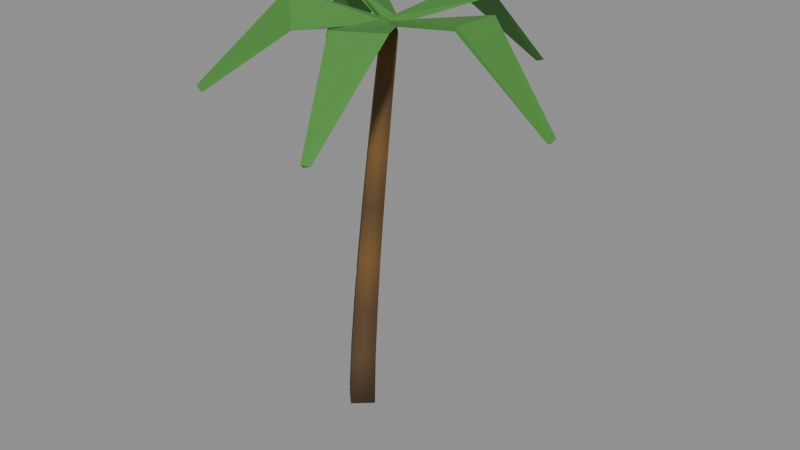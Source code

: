 # Source: tree_palm_lod1.blend  (saved by Blender 5.2.45; exported with 4.5.12 LTS)
import bpy
from mathutils import Matrix  # noqa: F401  (used for matrix-valued properties, if any)

bpy.ops.wm.read_factory_settings(use_empty=True)
scene = bpy.context.scene
scene.name = 'Scene'

# ---- materials (node trees are filled in below, after node groups)
mat_palm_bark_v = bpy.data.materials.new('palm_bark_v')
mat_palm_leaf = bpy.data.materials.new('palm_leaf')

# ---- material node trees
mat_palm_bark_v.use_nodes = True; mat_palm_bark_v.node_tree.nodes.clear()
_N = mat_palm_bark_v.node_tree.nodes; _L = mat_palm_bark_v.node_tree.links
n0 = _N.new('ShaderNodeBsdfPrincipled'); n0.name = 'Principled BSDF'; n0.location = (-200, 100)
n0.inputs[2].default_value = 0.9
n0.inputs[10].default_value = 0.005
n1 = _N.new('ShaderNodeOutputMaterial'); n1.name = 'Material Output'; n1.location = (200, 100)
n2 = _N.new('ShaderNodeVertexColor'); n2.name = 'Color Attribute'; n2.location = (0, 0)
n2.layer_name = 'Col'
_L.new(n0.outputs[0], n1.inputs[0])
_L.new(n2.outputs[0], n0.inputs[0])
n1.is_active_output = True
mat_palm_leaf.use_nodes = True; mat_palm_leaf.node_tree.nodes.clear()
_N = mat_palm_leaf.node_tree.nodes; _L = mat_palm_leaf.node_tree.links
n0 = _N.new('ShaderNodeBsdfPrincipled'); n0.name = 'Principled BSDF'; n0.location = (-200, 100)
n0.inputs[0].default_value = (0.06848, 0.2542, 0.04231, 1.0)
n0.inputs[2].default_value = 0.8
n0.inputs[10].default_value = 0.005
n1 = _N.new('ShaderNodeOutputMaterial'); n1.name = 'Material Output'; n1.location = (200, 100)
_L.new(n0.outputs[0], n1.inputs[0])
n1.is_active_output = True

# ---- meshes
me_trunk = bpy.data.meshes.new('trunk')
me_trunk.from_pydata([(0.1298, 0.0, -0.006492), (7.95e-18, 0.13, -3.975e-19), (-0.1298, 1.592e-17, 0.006492), (-2.385e-17, -0.13, 1.193e-18), (0.1428, 0.0, 0.4122), (0.021, 0.122, 0.42), (-0.1008, 1.494e-17, 0.4278), (0.021, -0.122, 0.42), (0.1671, 0.0, 0.8303), (0.05353, 0.114, 0.84), (-0.06006, 1.396e-17, 0.8497), (0.05353, -0.114, 0.84), (0.198, 0.0, 1.25), (0.09254, 0.106, 1.26), (-0.01295, 1.298e-17, 1.27), (0.09254, -0.106, 1.26), (0.2339, 0.0, 1.669), (0.1365, 0.098, 1.68), (0.03904, 1.2e-17, 1.691), (0.1365, -0.098, 1.68), (0.2738, 0.0, 2.089), (0.1844, 0.09, 2.1), (0.09505, 1.102e-17, 2.111), (0.1844, -0.09, 2.1), (0.3173, 0.0, 2.51), (0.2359, 0.082, 2.52), (0.1545, 1.004e-17, 2.53), (0.2359, -0.082, 2.52), (0.3639, 0.0, 2.93), (0.2905, 0.074, 2.94), (0.2171, 9.062e-18, 2.95), (0.2905, -0.074, 2.94), (-5.963e-18, 0.0, 2.981e-19), (0.2905, 0.0, 2.94)], [], [(0, 1, 5, 4), (1, 2, 6, 5), (2, 3, 7, 6), (3, 0, 4, 7), (4, 5, 9, 8), (5, 6, 10, 9), (6, 7, 11, 10), (7, 4, 8, 11), (8, 9, 13, 12), (9, 10, 14, 13), (10, 11, 15, 14), (11, 8, 12, 15), (12, 13, 17, 16), (13, 14, 18, 17), (14, 15, 19, 18), (15, 12, 16, 19), (16, 17, 21, 20), (17, 18, 22, 21), (18, 19, 23, 22), (19, 16, 20, 23), (20, 21, 25, 24), (21, 22, 26, 25), (22, 23, 27, 26), (23, 20, 24, 27), (24, 25, 29, 28), (25, 26, 30, 29), (26, 27, 31, 30), (27, 24, 28, 31), (32, 1, 0), (32, 2, 1), (32, 3, 2), (32, 0, 3), (28, 29, 33), (29, 30, 33), (30, 31, 33), (31, 28, 33)])
me_trunk.polygons.foreach_set('use_smooth', [True] * 36)
_ca = me_trunk.color_attributes.new('Col', 'BYTE_COLOR', 'CORNER')
_ca.data.foreach_set('color', [0.107, 0.05951, 0.02416, 1.0, 0.107, 0.05951, 0.02416, 1.0, 0.107, 0.05951, 0.02416, 1.0, 0.107, 0.05951, 0.02416, 1.0, 0.107, 0.05951, 0.02416, 1.0, 0.107, 0.05951, 0.02416, 1.0, 0.107, 0.05951, 0.02416, 1.0, 0.107, 0.05951, 0.02416, 1.0, 0.107, 0.05951, 0.02416, 1.0, 0.107, 0.05951, 0.02416, 1.0, 0.107, 0.05951, 0.02416, 1.0, 0.107, 0.05951, 0.02416, 1.0, 0.107, 0.05951, 0.02416, 1.0, 0.107, 0.05951, 0.02416, 1.0, 0.107, 0.05951, 0.02416, 1.0, 0.107, 0.05951, 0.02416, 1.0, 0.107, 0.05951, 0.02416, 1.0, 0.107, 0.05951, 0.02416, 1.0, 0.107, 0.05951, 0.02416, 1.0, 0.107, 0.05951, 0.02416, 1.0, 0.107, 0.05951, 0.02416, 1.0, 0.107, 0.05951, 0.02416, 1.0, 0.107, 0.05951, 0.02416, 1.0, 0.107, 0.05951, 0.02416, 1.0, 0.107, 0.05951, 0.02416, 1.0, 0.107, 0.05951, 0.02416, 1.0, 0.107, 0.05951, 0.02416, 1.0, 0.107, 0.05951, 0.02416, 1.0, 0.107, 0.05951, 0.02416, 1.0, 0.107, 0.05951, 0.02416, 1.0, 0.107, 0.05951, 0.02416, 1.0, 0.107, 0.05951, 0.02416, 1.0, 0.107, 0.05951, 0.02416, 1.0, 0.107, 0.05951, 0.02416, 1.0, 0.1946, 0.0999, 0.02416, 1.0, 0.1946, 0.0999, 0.02416, 1.0, 0.107, 0.05951, 0.02416, 1.0, 0.107, 0.05951, 0.02416, 1.0, 0.107, 0.05951, 0.02416, 1.0, 0.1946, 0.0999, 0.02416, 1.0, 0.107, 0.05951, 0.02416, 1.0, 0.107, 0.05951, 0.02416, 1.0, 0.1946, 0.0999, 0.02416, 1.0, 0.107, 0.05951, 0.02416, 1.0, 0.107, 0.05951, 0.02416, 1.0, 0.107, 0.05951, 0.02416, 1.0, 0.1946, 0.0999, 0.02416, 1.0, 0.1946, 0.0999, 0.02416, 1.0, 0.1946, 0.0999, 0.02416, 1.0, 0.1946, 0.0999, 0.02416, 1.0, 0.107, 0.05951, 0.02416, 1.0, 0.107, 0.05951, 0.02416, 1.0, 0.1946, 0.0999, 0.02416, 1.0, 0.107, 0.05951, 0.02416, 1.0, 0.107, 0.05951, 0.02416, 1.0, 0.107, 0.05951, 0.02416, 1.0, 0.107, 0.05951, 0.02416, 1.0, 0.1946, 0.0999, 0.02416, 1.0, 0.107, 0.05951, 0.02416, 1.0, 0.107, 0.05951, 0.02416, 1.0, 0.1946, 0.0999, 0.02416, 1.0, 0.1946, 0.0999, 0.02416, 1.0, 0.107, 0.05951, 0.02416, 1.0, 0.107, 0.05951, 0.02416, 1.0, 0.107, 0.05951, 0.02416, 1.0, 0.107, 0.05951, 0.02416, 1.0, 0.1946, 0.0999, 0.02416, 1.0, 0.1946, 0.0999, 0.02416, 1.0, 0.107, 0.05951, 0.02416, 1.0, 0.107, 0.05951, 0.02416, 1.0, 0.1946, 0.0999, 0.02416, 1.0, 0.1946, 0.0999, 0.02416, 1.0, 0.107, 0.05951, 0.02416, 1.0, 0.107, 0.05951, 0.02416, 1.0, 0.1946, 0.0999, 0.02416, 1.0, 0.1946, 0.0999, 0.02416, 1.0, 0.107, 0.05951, 0.02416, 1.0, 0.107, 0.05951, 0.02416, 1.0, 0.1946, 0.0999, 0.02416, 1.0, 0.1946, 0.0999, 0.02416, 1.0, 0.1946, 0.0999, 0.02416, 1.0, 0.1946, 0.0999, 0.02416, 1.0, 0.107, 0.05951, 0.02416, 1.0, 0.107, 0.05951, 0.02416, 1.0, 0.1946, 0.0999, 0.02416, 1.0, 0.1946, 0.0999, 0.02416, 1.0, 0.107, 0.05951, 0.02416, 1.0, 0.107, 0.05951, 0.02416, 1.0, 0.1946, 0.0999, 0.02416, 1.0, 0.1946, 0.0999, 0.02416, 1.0, 0.107, 0.05951, 0.02416, 1.0, 0.107, 0.05951, 0.02416, 1.0, 0.1946, 0.0999, 0.02416, 1.0, 0.1946, 0.0999, 0.02416, 1.0, 0.107, 0.05951, 0.02416, 1.0, 0.107, 0.05951, 0.02416, 1.0, 0.107, 0.05951, 0.02416, 1.0, 0.107, 0.05951, 0.02416, 1.0, 0.1946, 0.0999, 0.02416, 1.0, 0.1946, 0.0999, 0.02416, 1.0, 0.107, 0.05951, 0.02416, 1.0, 0.107, 0.05951, 0.02416, 1.0, 0.1946, 0.0999, 0.02416, 1.0, 0.1946, 0.0999, 0.02416, 1.0, 0.107, 0.05951, 0.02416, 1.0, 0.107, 0.05951, 0.02416, 1.0, 0.1946, 0.0999, 0.02416, 1.0, 0.1946, 0.0999, 0.02416, 1.0, 0.107, 0.05951, 0.02416, 1.0, 0.107, 0.05951, 0.02416, 1.0, 0.1946, 0.0999, 0.02416, 1.0, 0.1946, 0.0999, 0.02416, 1.0, 0.107, 0.05951, 0.02416, 1.0, 0.107, 0.05951, 0.02416, 1.0, 0.107, 0.05951, 0.02416, 1.0, 0.107, 0.05951, 0.02416, 1.0, 0.107, 0.05951, 0.02416, 1.0, 0.107, 0.05951, 0.02416, 1.0, 0.107, 0.05951, 0.02416, 1.0, 0.107, 0.05951, 0.02416, 1.0, 0.107, 0.05951, 0.02416, 1.0, 0.107, 0.05951, 0.02416, 1.0, 0.107, 0.05951, 0.02416, 1.0, 0.107, 0.05951, 0.02416, 1.0, 0.1946, 0.0999, 0.02416, 1.0, 0.1946, 0.0999, 0.02416, 1.0, 0.1946, 0.0999, 0.02416, 1.0, 0.1946, 0.0999, 0.02416, 1.0, 0.1946, 0.0999, 0.02416, 1.0, 0.1946, 0.0999, 0.02416, 1.0, 0.1946, 0.0999, 0.02416, 1.0, 0.1946, 0.0999, 0.02416, 1.0, 0.1946, 0.0999, 0.02416, 1.0, 0.1946, 0.0999, 0.02416, 1.0, 0.1946, 0.0999, 0.02416, 1.0, 0.1946, 0.0999, 0.02416, 1.0])
me_trunk.materials.append(mat_palm_bark_v)
me_trunk.update()
me_frond = bpy.data.meshes.new('frond')
me_frond.from_pydata([(0.2914, 0.06465, 2.99), (0.287, -0.03233, 3.007), (0.293, -0.03233, 2.973), (0.9186, 0.2499, 3.098), (0.9199, -0.1383, 3.116), (0.9077, -0.1383, 3.084), (1.568, -0.0174, 2.547), (1.526, -0.0354, 2.503), (1.526, -0.0007668, 2.502), (0.2905, 0.0, 2.99), (1.54, -0.01786, 2.517)], [], [(0, 1, 4, 3), (1, 2, 5, 4), (2, 0, 3, 5), (3, 4, 7, 6), (4, 5, 8, 7), (5, 3, 6, 8), (9, 1, 0), (9, 2, 1), (9, 0, 2), (6, 7, 10), (7, 8, 10), (8, 6, 10)])
me_frond.materials.append(mat_palm_leaf)
me_frond.update()
me_frond_001 = bpy.data.meshes.new('frond.001')
me_frond_001.from_pydata([(0.3524, -0.01829, 2.987), (0.2595, 0.01226, 2.975), (0.2595, 0.006026, 3.009), (0.7219, 0.5321, 3.125), (0.3484, 0.6243, 3.07), (0.3484, 0.637, 3.103), (0.6951, 1.189, 2.523), (0.6355, 1.187, 2.502), (0.6355, 1.211, 2.527), (0.2905, 0.0, 2.99), (0.6554, 1.196, 2.517)], [], [(0, 1, 4, 3), (1, 2, 5, 4), (2, 0, 3, 5), (3, 4, 7, 6), (4, 5, 8, 7), (5, 3, 6, 8), (9, 1, 0), (9, 2, 1), (9, 0, 2), (6, 7, 10), (7, 8, 10), (8, 6, 10)])
me_frond_001.materials.append(mat_palm_leaf)
me_frond_001.update()
me_frond_002 = bpy.data.meshes.new('frond.002')
me_frond_002.from_pydata([(0.323, 0.05248, 3.009), (0.2742, -0.02031, 2.964), (0.2742, -0.03217, 2.997), (-0.1097, 0.4671, 2.968), (-0.3317, 0.2061, 3.151), (-0.3317, 0.2275, 3.179), (-0.7747, 0.6124, 2.494), (-0.8215, 0.5791, 2.521), (-0.8215, 0.6099, 2.537), (0.2905, 0.0, 2.99), (-0.8059, 0.6004, 2.517)], [], [(0, 1, 4, 3), (1, 2, 5, 4), (2, 0, 3, 5), (3, 4, 7, 6), (4, 5, 8, 7), (5, 3, 6, 8), (9, 1, 0), (9, 2, 1), (9, 0, 2), (6, 7, 10), (7, 8, 10), (8, 6, 10)])
me_frond_002.materials.append(mat_palm_leaf)
me_frond_002.update()
me_frond_003 = bpy.data.meshes.new('frond.003')
me_frond_003.from_pydata([(0.329, -0.04969, 3.005), (0.2712, 0.02986, 2.999), (0.2712, 0.01984, 2.966), (-0.0514, -0.5274, 2.992), (-0.3027, -0.289, 3.168), (-0.3027, -0.27, 3.139), (-0.6957, -0.7371, 2.497), (-0.7446, -0.7326, 2.537), (-0.7446, -0.7032, 2.518), (0.2905, 0.0, 2.99), (-0.7283, -0.7243, 2.517)], [], [(0, 1, 4, 3), (1, 2, 5, 4), (2, 0, 3, 5), (3, 4, 7, 6), (4, 5, 8, 7), (5, 3, 6, 8), (9, 1, 0), (9, 2, 1), (9, 0, 2), (6, 7, 10), (7, 8, 10), (8, 6, 10)])
me_frond_003.materials.append(mat_palm_leaf)
me_frond_003.update()
me_frond_004 = bpy.data.meshes.new('frond.004')
me_frond_004.from_pydata([(0.352, 0.0195, 2.986), (0.2597, -0.00661, 3.009), (0.2597, -0.01289, 2.975), (0.7326, -0.5239, 3.127), (0.3612, -0.6354, 3.102), (0.3612, -0.6226, 3.069), (0.7191, -1.181, 2.524), (0.6597, -1.203, 2.526), (0.6597, -1.179, 2.502), (0.2905, 0.0, 2.99), (0.6795, -1.188, 2.517)], [], [(0, 1, 4, 3), (1, 2, 5, 4), (2, 0, 3, 5), (3, 4, 7, 6), (4, 5, 8, 7), (5, 3, 6, 8), (9, 1, 0), (9, 2, 1), (9, 0, 2), (6, 7, 10), (7, 8, 10), (8, 6, 10)])
me_frond_004.materials.append(mat_palm_leaf)
me_frond_004.update()

# ---- objects
ob_trunk = bpy.data.objects.new('trunk', me_trunk)
ob_frond = bpy.data.objects.new('frond', me_frond)
ob_frond_001 = bpy.data.objects.new('frond.001', me_frond_001)
ob_frond_002 = bpy.data.objects.new('frond.002', me_frond_002)
ob_frond_003 = bpy.data.objects.new('frond.003', me_frond_003)
ob_frond_004 = bpy.data.objects.new('frond.004', me_frond_004)

# ---- transforms, parenting, visibility, modifiers, constraints
ob_trunk.location = (0.0, 0.0, 0.0)
ob_frond.location = (0.0, 0.0, 0.0)
ob_frond_001.location = (0.0, 0.0, 0.0)
ob_frond_002.location = (0.0, 0.0, 0.0)
ob_frond_003.location = (0.0, 0.0, 0.0)
ob_frond_004.location = (0.0, 0.0, 0.0)

# ---- collection membership
scene.collection.objects.link(ob_trunk)
scene.collection.objects.link(ob_frond)
scene.collection.objects.link(ob_frond_001)
scene.collection.objects.link(ob_frond_002)
scene.collection.objects.link(ob_frond_003)
scene.collection.objects.link(ob_frond_004)

# ---- scene / render settings (as saved in the file)
scene.frame_start = 1; scene.frame_end = 250; scene.frame_set(1)
scene.render.engine = 'BLENDER_EEVEE_NEXT'
scene.render.fps = 30
scene.render.bake_bias = 0.0
scene.render.bake_samples = 0
scene.render.compositor_device = 'GPU'
scene.eevee.use_volume_custom_range = False
scene.eevee.fast_gi_thickness_near = 0.1
scene.eevee.fast_gi_thickness_far = 0.0
scene.eevee.ray_tracing_options.screen_trace_thickness = 0.1
bpy.context.view_layer.update()

# ---- added for rendering (the .blend has no active camera and no usable light): camera, sun + grey world if the file has none
cam_auto = bpy.data.cameras.new('AutoCamera')
cam_auto.lens = 50.0
cam_auto.sensor_width = 36.0
cam_auto.clip_end = 1000.0
ob_auto_camera = bpy.data.objects.new('AutoCamera', cam_auto)
scene.collection.objects.link(ob_auto_camera)
ob_auto_camera.location = (4.68163, -5.1663, 5.03278)
ob_auto_camera.rotation_euler = (1.09748, -7.21219e-08, 0.694738)
scene.camera = ob_auto_camera
light_auto_sun = bpy.data.lights.new('AutoSun', 'SUN')
light_auto_sun.energy = 3.0
light_auto_sun.angle = 0.0523599
ob_auto_sun = bpy.data.objects.new('AutoSun', light_auto_sun)
scene.collection.objects.link(ob_auto_sun)
ob_auto_sun.rotation_euler = (0.872665, 0.174533, 0.523599)
if scene.world is None:
    world_auto = bpy.data.worlds.new('AutoWorld')
    world_auto.color = (0.3, 0.3, 0.3)
    scene.world = world_auto
bpy.context.view_layer.update()
